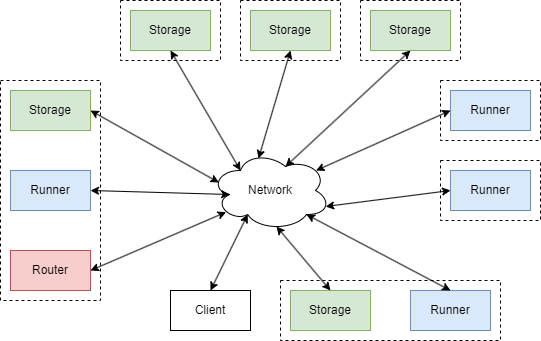

The diagram above was exported from draw.io. Its source (the exported page's mxGraphModel, read from the mxfile embedded in the PNG):
<mxGraphModel dx="1114" dy="656" grid="1" gridSize="10" guides="1" tooltips="1" connect="1" arrows="1" fold="1" page="1" pageScale="1" pageWidth="827" pageHeight="1169" math="0" shadow="0">
  <root>
    <mxCell id="0" />
    <mxCell id="1" parent="0" />
    <mxCell id="Io8lbEytIRh98CNYB9mC-1" value="" style="rounded=0;whiteSpace=wrap;html=1;dashed=1;" parent="1" vertex="1">
      <mxGeometry x="470" y="310" width="220" height="60" as="geometry" />
    </mxCell>
    <mxCell id="Io8lbEytIRh98CNYB9mC-2" value="" style="rounded=0;whiteSpace=wrap;html=1;dashed=1;" parent="1" vertex="1">
      <mxGeometry x="630" y="110" width="100" height="60" as="geometry" />
    </mxCell>
    <mxCell id="Io8lbEytIRh98CNYB9mC-3" value="" style="rounded=0;whiteSpace=wrap;html=1;dashed=1;" parent="1" vertex="1">
      <mxGeometry x="310" y="30" width="100" height="60" as="geometry" />
    </mxCell>
    <mxCell id="Io8lbEytIRh98CNYB9mC-4" value="" style="rounded=0;whiteSpace=wrap;html=1;dashed=1;" parent="1" vertex="1">
      <mxGeometry x="190" y="110" width="100" height="220" as="geometry" />
    </mxCell>
    <mxCell id="Io8lbEytIRh98CNYB9mC-5" value="Storage" style="rounded=0;whiteSpace=wrap;html=1;fillColor=#d5e8d4;strokeColor=#82b366;" parent="1" vertex="1">
      <mxGeometry x="200" y="120" width="80" height="40" as="geometry" />
    </mxCell>
    <mxCell id="Io8lbEytIRh98CNYB9mC-6" value="Runner" style="rounded=0;whiteSpace=wrap;html=1;fillColor=#dae8fc;strokeColor=#6c8ebf;" parent="1" vertex="1">
      <mxGeometry x="200" y="200" width="80" height="40" as="geometry" />
    </mxCell>
    <mxCell id="Io8lbEytIRh98CNYB9mC-7" value="Router" style="rounded=0;whiteSpace=wrap;html=1;fillColor=#f8cecc;strokeColor=#b85450;" parent="1" vertex="1">
      <mxGeometry x="200" y="280" width="80" height="40" as="geometry" />
    </mxCell>
    <mxCell id="Io8lbEytIRh98CNYB9mC-8" value="Network" style="ellipse;shape=cloud;whiteSpace=wrap;html=1;" parent="1" vertex="1">
      <mxGeometry x="400" y="180" width="120" height="80" as="geometry" />
    </mxCell>
    <mxCell id="Io8lbEytIRh98CNYB9mC-9" value="" style="endArrow=classic;startArrow=classic;html=1;rounded=0;exitX=1;exitY=0.5;exitDx=0;exitDy=0;entryX=0.13;entryY=0.77;entryDx=0;entryDy=0;entryPerimeter=0;" parent="1" source="Io8lbEytIRh98CNYB9mC-7" target="Io8lbEytIRh98CNYB9mC-8" edge="1">
      <mxGeometry width="50" height="50" relative="1" as="geometry">
        <mxPoint x="420" y="260" as="sourcePoint" />
        <mxPoint x="470" y="210" as="targetPoint" />
      </mxGeometry>
    </mxCell>
    <mxCell id="Io8lbEytIRh98CNYB9mC-10" value="" style="endArrow=classic;startArrow=classic;html=1;rounded=0;exitX=1;exitY=0.5;exitDx=0;exitDy=0;entryX=0.07;entryY=0.4;entryDx=0;entryDy=0;entryPerimeter=0;" parent="1" source="Io8lbEytIRh98CNYB9mC-5" target="Io8lbEytIRh98CNYB9mC-8" edge="1">
      <mxGeometry width="50" height="50" relative="1" as="geometry">
        <mxPoint x="400" y="260" as="sourcePoint" />
        <mxPoint x="450" y="210" as="targetPoint" />
      </mxGeometry>
    </mxCell>
    <mxCell id="Io8lbEytIRh98CNYB9mC-11" value="" style="endArrow=classic;startArrow=classic;html=1;rounded=0;exitX=1;exitY=0.5;exitDx=0;exitDy=0;entryX=0.16;entryY=0.55;entryDx=0;entryDy=0;entryPerimeter=0;" parent="1" source="Io8lbEytIRh98CNYB9mC-6" target="Io8lbEytIRh98CNYB9mC-8" edge="1">
      <mxGeometry width="50" height="50" relative="1" as="geometry">
        <mxPoint x="400" y="260" as="sourcePoint" />
        <mxPoint x="450" y="210" as="targetPoint" />
      </mxGeometry>
    </mxCell>
    <mxCell id="Io8lbEytIRh98CNYB9mC-12" value="Storage" style="rounded=0;whiteSpace=wrap;html=1;fillColor=#d5e8d4;strokeColor=#82b366;" parent="1" vertex="1">
      <mxGeometry x="320" y="40" width="80" height="40" as="geometry" />
    </mxCell>
    <mxCell id="Io8lbEytIRh98CNYB9mC-13" value="" style="rounded=0;whiteSpace=wrap;html=1;dashed=1;" parent="1" vertex="1">
      <mxGeometry x="430" y="30" width="100" height="60" as="geometry" />
    </mxCell>
    <mxCell id="Io8lbEytIRh98CNYB9mC-14" value="Storage" style="rounded=0;whiteSpace=wrap;html=1;fillColor=#d5e8d4;strokeColor=#82b366;" parent="1" vertex="1">
      <mxGeometry x="440" y="40" width="80" height="40" as="geometry" />
    </mxCell>
    <mxCell id="Io8lbEytIRh98CNYB9mC-15" value="" style="rounded=0;whiteSpace=wrap;html=1;dashed=1;" parent="1" vertex="1">
      <mxGeometry x="550" y="30" width="100" height="60" as="geometry" />
    </mxCell>
    <mxCell id="Io8lbEytIRh98CNYB9mC-16" value="Storage" style="rounded=0;whiteSpace=wrap;html=1;fillColor=#d5e8d4;strokeColor=#82b366;" parent="1" vertex="1">
      <mxGeometry x="560" y="40" width="80" height="40" as="geometry" />
    </mxCell>
    <mxCell id="Io8lbEytIRh98CNYB9mC-17" value="Runner" style="rounded=0;whiteSpace=wrap;html=1;fillColor=#dae8fc;strokeColor=#6c8ebf;" parent="1" vertex="1">
      <mxGeometry x="640" y="120" width="80" height="40" as="geometry" />
    </mxCell>
    <mxCell id="Io8lbEytIRh98CNYB9mC-18" value="" style="rounded=0;whiteSpace=wrap;html=1;dashed=1;" parent="1" vertex="1">
      <mxGeometry x="630" y="190" width="100" height="60" as="geometry" />
    </mxCell>
    <mxCell id="Io8lbEytIRh98CNYB9mC-19" value="Runner" style="rounded=0;whiteSpace=wrap;html=1;fillColor=#dae8fc;strokeColor=#6c8ebf;" parent="1" vertex="1">
      <mxGeometry x="640" y="200" width="80" height="40" as="geometry" />
    </mxCell>
    <mxCell id="Io8lbEytIRh98CNYB9mC-20" value="" style="endArrow=classic;startArrow=classic;html=1;rounded=0;exitX=0.25;exitY=0.25;exitDx=0;exitDy=0;exitPerimeter=0;entryX=0.5;entryY=1;entryDx=0;entryDy=0;" parent="1" source="Io8lbEytIRh98CNYB9mC-8" target="Io8lbEytIRh98CNYB9mC-12" edge="1">
      <mxGeometry width="50" height="50" relative="1" as="geometry">
        <mxPoint x="380" y="160" as="sourcePoint" />
        <mxPoint x="430" y="110" as="targetPoint" />
      </mxGeometry>
    </mxCell>
    <mxCell id="Io8lbEytIRh98CNYB9mC-21" value="" style="endArrow=classic;startArrow=classic;html=1;rounded=0;exitX=0.4;exitY=0.1;exitDx=0;exitDy=0;exitPerimeter=0;entryX=0.5;entryY=1;entryDx=0;entryDy=0;" parent="1" source="Io8lbEytIRh98CNYB9mC-8" target="Io8lbEytIRh98CNYB9mC-14" edge="1">
      <mxGeometry width="50" height="50" relative="1" as="geometry">
        <mxPoint x="380" y="160" as="sourcePoint" />
        <mxPoint x="430" y="110" as="targetPoint" />
      </mxGeometry>
    </mxCell>
    <mxCell id="Io8lbEytIRh98CNYB9mC-22" value="" style="endArrow=classic;startArrow=classic;html=1;rounded=0;exitX=0.625;exitY=0.2;exitDx=0;exitDy=0;exitPerimeter=0;entryX=0.5;entryY=1;entryDx=0;entryDy=0;" parent="1" source="Io8lbEytIRh98CNYB9mC-8" target="Io8lbEytIRh98CNYB9mC-16" edge="1">
      <mxGeometry width="50" height="50" relative="1" as="geometry">
        <mxPoint x="380" y="160" as="sourcePoint" />
        <mxPoint x="430" y="110" as="targetPoint" />
      </mxGeometry>
    </mxCell>
    <mxCell id="Io8lbEytIRh98CNYB9mC-23" value="" style="endArrow=classic;startArrow=classic;html=1;rounded=0;entryX=0;entryY=0.5;entryDx=0;entryDy=0;exitX=0.88;exitY=0.25;exitDx=0;exitDy=0;exitPerimeter=0;" parent="1" source="Io8lbEytIRh98CNYB9mC-8" target="Io8lbEytIRh98CNYB9mC-17" edge="1">
      <mxGeometry width="50" height="50" relative="1" as="geometry">
        <mxPoint x="450" y="250" as="sourcePoint" />
        <mxPoint x="500" y="200" as="targetPoint" />
      </mxGeometry>
    </mxCell>
    <mxCell id="Io8lbEytIRh98CNYB9mC-24" value="" style="endArrow=classic;startArrow=classic;html=1;rounded=0;entryX=0;entryY=0.5;entryDx=0;entryDy=0;exitX=0.96;exitY=0.7;exitDx=0;exitDy=0;exitPerimeter=0;" parent="1" source="Io8lbEytIRh98CNYB9mC-8" target="Io8lbEytIRh98CNYB9mC-19" edge="1">
      <mxGeometry width="50" height="50" relative="1" as="geometry">
        <mxPoint x="450" y="250" as="sourcePoint" />
        <mxPoint x="500" y="200" as="targetPoint" />
      </mxGeometry>
    </mxCell>
    <mxCell id="Io8lbEytIRh98CNYB9mC-25" value="Storage" style="rounded=0;whiteSpace=wrap;html=1;fillColor=#d5e8d4;strokeColor=#82b366;" parent="1" vertex="1">
      <mxGeometry x="480" y="320" width="80" height="40" as="geometry" />
    </mxCell>
    <mxCell id="Io8lbEytIRh98CNYB9mC-26" value="Runner" style="rounded=0;whiteSpace=wrap;html=1;fillColor=#dae8fc;strokeColor=#6c8ebf;" parent="1" vertex="1">
      <mxGeometry x="600" y="320" width="80" height="40" as="geometry" />
    </mxCell>
    <mxCell id="Io8lbEytIRh98CNYB9mC-27" value="" style="endArrow=classic;startArrow=classic;html=1;rounded=0;exitX=0.5;exitY=0;exitDx=0;exitDy=0;entryX=0.8;entryY=0.8;entryDx=0;entryDy=0;entryPerimeter=0;" parent="1" source="Io8lbEytIRh98CNYB9mC-26" target="Io8lbEytIRh98CNYB9mC-8" edge="1">
      <mxGeometry width="50" height="50" relative="1" as="geometry">
        <mxPoint x="430" y="290" as="sourcePoint" />
        <mxPoint x="480" y="240" as="targetPoint" />
      </mxGeometry>
    </mxCell>
    <mxCell id="Io8lbEytIRh98CNYB9mC-28" value="" style="endArrow=classic;startArrow=classic;html=1;rounded=0;exitX=0.5;exitY=0;exitDx=0;exitDy=0;entryX=0.55;entryY=0.95;entryDx=0;entryDy=0;entryPerimeter=0;" parent="1" source="Io8lbEytIRh98CNYB9mC-25" target="Io8lbEytIRh98CNYB9mC-8" edge="1">
      <mxGeometry width="50" height="50" relative="1" as="geometry">
        <mxPoint x="430" y="290" as="sourcePoint" />
        <mxPoint x="480" y="240" as="targetPoint" />
      </mxGeometry>
    </mxCell>
    <mxCell id="Io8lbEytIRh98CNYB9mC-29" value="Client" style="rounded=0;whiteSpace=wrap;html=1;" parent="1" vertex="1">
      <mxGeometry x="360" y="320" width="80" height="40" as="geometry" />
    </mxCell>
    <mxCell id="Io8lbEytIRh98CNYB9mC-30" value="" style="endArrow=classic;startArrow=classic;html=1;rounded=0;entryX=0.31;entryY=0.8;entryDx=0;entryDy=0;exitX=0.5;exitY=0;exitDx=0;exitDy=0;entryPerimeter=0;" parent="1" source="Io8lbEytIRh98CNYB9mC-29" target="Io8lbEytIRh98CNYB9mC-8" edge="1">
      <mxGeometry width="50" height="50" relative="1" as="geometry">
        <mxPoint x="320" y="370" as="sourcePoint" />
        <mxPoint x="380" y="359.9999999999999" as="targetPoint" />
      </mxGeometry>
    </mxCell>
  </root>
</mxGraphModel>